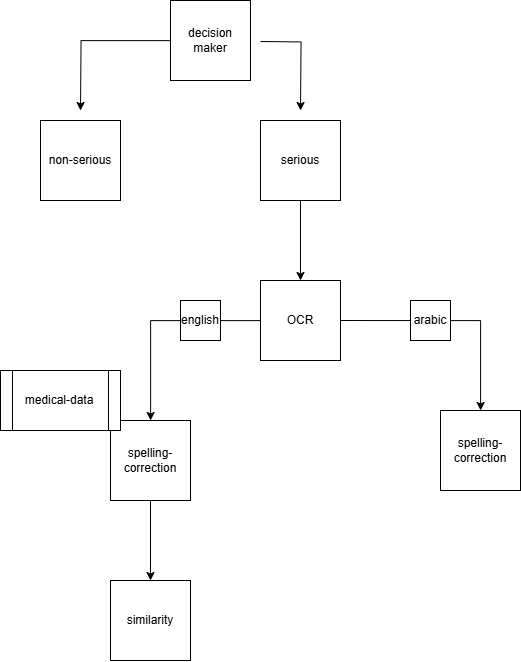

The diagram above was exported from draw.io. Its source (the exported page's mxGraphModel, read from the mxfile embedded in the PNG):
<mxGraphModel dx="627" dy="1273" grid="1" gridSize="10" guides="1" tooltips="1" connect="1" arrows="1" fold="1" page="1" pageScale="1" pageWidth="827" pageHeight="1169" math="0" shadow="0">
  <root>
    <mxCell id="0" />
    <mxCell id="1" parent="0" />
    <mxCell id="3dbDN0amnoYCUHzCF-ee-1" value="non-serious" style="whiteSpace=wrap;html=1;aspect=fixed;" vertex="1" parent="1">
      <mxGeometry x="210" y="370" width="80" height="80" as="geometry" />
    </mxCell>
    <mxCell id="3dbDN0amnoYCUHzCF-ee-4" style="edgeStyle=orthogonalEdgeStyle;rounded=0;orthogonalLoop=1;jettySize=auto;html=1;" edge="1" parent="1" source="3dbDN0amnoYCUHzCF-ee-3">
      <mxGeometry relative="1" as="geometry">
        <mxPoint x="250" y="360" as="targetPoint" />
      </mxGeometry>
    </mxCell>
    <mxCell id="3dbDN0amnoYCUHzCF-ee-3" value="decision maker" style="whiteSpace=wrap;html=1;aspect=fixed;" vertex="1" parent="1">
      <mxGeometry x="340" y="250" width="80" height="80" as="geometry" />
    </mxCell>
    <mxCell id="3dbDN0amnoYCUHzCF-ee-8" value="" style="edgeStyle=orthogonalEdgeStyle;rounded=0;orthogonalLoop=1;jettySize=auto;html=1;" edge="1" parent="1" source="3dbDN0amnoYCUHzCF-ee-5" target="3dbDN0amnoYCUHzCF-ee-7">
      <mxGeometry relative="1" as="geometry" />
    </mxCell>
    <mxCell id="3dbDN0amnoYCUHzCF-ee-5" value="serious" style="whiteSpace=wrap;html=1;aspect=fixed;" vertex="1" parent="1">
      <mxGeometry x="430" y="370" width="80" height="80" as="geometry" />
    </mxCell>
    <mxCell id="3dbDN0amnoYCUHzCF-ee-6" style="edgeStyle=orthogonalEdgeStyle;rounded=0;orthogonalLoop=1;jettySize=auto;html=1;" edge="1" parent="1">
      <mxGeometry relative="1" as="geometry">
        <mxPoint x="470" y="360" as="targetPoint" />
        <mxPoint x="430" y="291" as="sourcePoint" />
      </mxGeometry>
    </mxCell>
    <mxCell id="3dbDN0amnoYCUHzCF-ee-10" value="" style="edgeStyle=orthogonalEdgeStyle;rounded=0;orthogonalLoop=1;jettySize=auto;html=1;" edge="1" parent="1" source="3dbDN0amnoYCUHzCF-ee-7" target="3dbDN0amnoYCUHzCF-ee-9">
      <mxGeometry relative="1" as="geometry" />
    </mxCell>
    <mxCell id="3dbDN0amnoYCUHzCF-ee-7" value="OCR" style="whiteSpace=wrap;html=1;aspect=fixed;" vertex="1" parent="1">
      <mxGeometry x="430" y="530" width="80" height="80" as="geometry" />
    </mxCell>
    <mxCell id="3dbDN0amnoYCUHzCF-ee-16" value="" style="edgeStyle=orthogonalEdgeStyle;rounded=0;orthogonalLoop=1;jettySize=auto;html=1;" edge="1" parent="1" source="3dbDN0amnoYCUHzCF-ee-9" target="3dbDN0amnoYCUHzCF-ee-15">
      <mxGeometry relative="1" as="geometry" />
    </mxCell>
    <mxCell id="3dbDN0amnoYCUHzCF-ee-9" value="&lt;div&gt;spelling-correction&lt;/div&gt;" style="whiteSpace=wrap;html=1;aspect=fixed;" vertex="1" parent="1">
      <mxGeometry x="280" y="670" width="80" height="80" as="geometry" />
    </mxCell>
    <mxCell id="3dbDN0amnoYCUHzCF-ee-14" value="english" style="rounded=0;whiteSpace=wrap;html=1;" vertex="1" parent="1">
      <mxGeometry x="350" y="550" width="40" height="40" as="geometry" />
    </mxCell>
    <mxCell id="3dbDN0amnoYCUHzCF-ee-15" value="similarity" style="whiteSpace=wrap;html=1;aspect=fixed;" vertex="1" parent="1">
      <mxGeometry x="280" y="830" width="80" height="80" as="geometry" />
    </mxCell>
    <mxCell id="3dbDN0amnoYCUHzCF-ee-19" value="" style="edgeStyle=orthogonalEdgeStyle;rounded=0;orthogonalLoop=1;jettySize=auto;html=1;exitX=1;exitY=0.5;exitDx=0;exitDy=0;" edge="1" parent="1" target="3dbDN0amnoYCUHzCF-ee-21" source="3dbDN0amnoYCUHzCF-ee-7">
      <mxGeometry relative="1" as="geometry">
        <mxPoint x="680" y="570" as="sourcePoint" />
      </mxGeometry>
    </mxCell>
    <mxCell id="3dbDN0amnoYCUHzCF-ee-21" value="&lt;div&gt;spelling-correction&lt;/div&gt;" style="whiteSpace=wrap;html=1;aspect=fixed;" vertex="1" parent="1">
      <mxGeometry x="610" y="660" width="80" height="80" as="geometry" />
    </mxCell>
    <mxCell id="3dbDN0amnoYCUHzCF-ee-22" value="arabic" style="rounded=0;whiteSpace=wrap;html=1;" vertex="1" parent="1">
      <mxGeometry x="580" y="550" width="40" height="40" as="geometry" />
    </mxCell>
    <mxCell id="3dbDN0amnoYCUHzCF-ee-24" value="medical-data" style="shape=process;whiteSpace=wrap;html=1;backgroundOutline=1;" vertex="1" parent="1">
      <mxGeometry x="170" y="620" width="120" height="60" as="geometry" />
    </mxCell>
  </root>
</mxGraphModel>